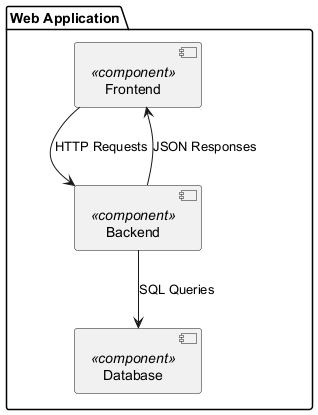

The diagram above was rendered by PlantUML. Its source (embedded in the PNG):
@startuml
package "Web Application" {
    [Frontend] <<component>>
    [Backend] <<component>>
    [Database] <<component>>

    [Frontend] --> [Backend] : HTTP Requests
    [Backend] --> [Database] : SQL Queries
    [Backend] --> [Frontend] : JSON Responses
}
@enduml